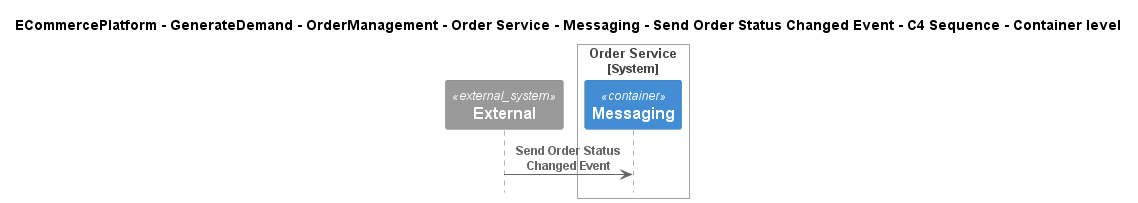

The diagram above was rendered by PlantUML. Its source (embedded in the PNG):
@startuml
!include ..\..\..\..\..\..\..\..\..\.c4s\C4_Sequence.puml

title ECommercePlatform - GenerateDemand - OrderManagement - Order Service - Messaging - Send Order Status Changed Event - C4 Sequence - Container level

System_Ext(C4InterFlow.SoftwareSystems.ExternalSystem, "External", "")

System_Boundary(ECommercePlatform.GenerateDemand.OrderManagement.SoftwareSystems.OrderService, "Order Service")
    Container(ECommercePlatform.GenerateDemand.OrderManagement.SoftwareSystems.OrderService.Containers.Messaging, "Messaging", "", "")
Boundary_End()

Rel(C4InterFlow.SoftwareSystems.ExternalSystem, ECommercePlatform.GenerateDemand.OrderManagement.SoftwareSystems.OrderService.Containers.Messaging, "Send Order Status Changed Event")


@enduml